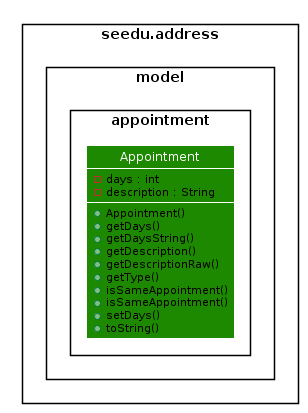

The diagram above was rendered by PlantUML. Its source (embedded in the PNG):
@startuml








skinparam BackgroundColor #FFFFFFF

skinparam Shadowing false

skinparam Class {
    FontColor #FFFFFF
    BorderThickness 1
    BorderColor #FFFFFF
    StereotypeFontColor #FFFFFF
    FontName Arial
}

skinparam Actor {
    BorderColor #000000
    Color #000000
    FontName Arial
}

skinparam Sequence {
    MessageAlign center
    BoxFontSize 15
    BoxPadding 0
    BoxFontColor #FFFFFF
    FontName Arial
}

skinparam Participant {
    FontColor #FFFFFFF
    Padding 20
}

skinparam MinClassWidth 50
skinparam ParticipantPadding 10
skinparam Shadowing false
skinparam DefaultTextAlignment center
skinparam packageStyle Rectangle

hide footbox
hide circle

skinparam arrowThickness 1.1
skinparam arrowColor #0E4100
skinparam classBackgroundColor #1D8900

  namespace seedu.address {
    namespace model {
      namespace appointment {
        class seedu.address.model.appointment.Appointment {
            - days : int
            - description : String
            + Appointment()
            + getDays()
            + getDaysString()
            + getDescription()
            + getDescriptionRaw()
            + getType()
            + isSameAppointment()
            + isSameAppointment()
            + setDays()
            + toString()
        }
      }
    }
  }
@enduml